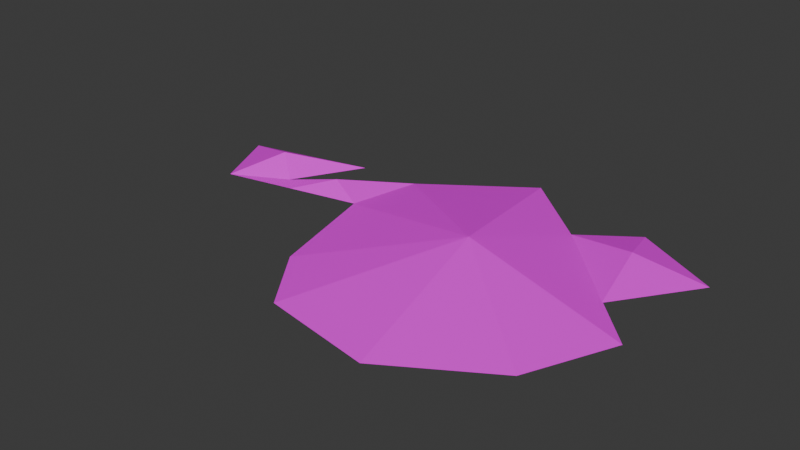 # Source: dirt.blend  (saved by Blender 4.3.34; exported with 4.5.12 LTS)
import bpy
from mathutils import Matrix  # noqa: F401  (used for matrix-valued properties, if any)

bpy.ops.wm.read_factory_settings(use_empty=True)
scene = bpy.context.scene
scene.name = 'Scene'

# ---- collections
col_collection = bpy.data.collections.new('Collection'); scene.collection.children.link(col_collection)

# ---- images (referenced by path relative to the original .blend; pixels are not part of the script)
import os
ASSET_DIR = os.environ.get("B2B_ASSET_DIR", "")  # directory of the original .blend (textures are referenced by path, not embedded)
HERE = os.path.dirname(os.path.abspath(__file__))  # packed textures are extracted next to this script under _unpacked/

def load_image(name, relpath, width, height, colorspace="sRGB"):
    """Load a texture the original file referenced (path relative to the .blend, or extracted next to this script)."""
    p = next((c for c in (os.path.join(HERE, relpath), os.path.join(ASSET_DIR, relpath)) if relpath and os.path.exists(c)), "")
    if p:
        img = bpy.data.images.load(p, check_existing=True)
        img.name = name
    else:  # same state as the original file: an image datablock whose file is absent (Cycles renders it pink)
        img = bpy.data.images.new(name, width, height)
        img.source = "FILE"
        img.filepath = "//" + (relpath or name)
    img.colorspace_settings.name = colorspace
    return img
img_dirt_jpg = load_image('dirt.jpg', 'dirt.jpg', 1024, 1024, 'sRGB')

# ---- materials (node trees are filled in below, after node groups)
mat_material_001 = bpy.data.materials.new('Material.001')

# ---- material node trees
mat_material_001.use_nodes = True; mat_material_001.node_tree.nodes.clear()
_N = mat_material_001.node_tree.nodes; _L = mat_material_001.node_tree.links
n0 = _N.new('ShaderNodeBsdfPrincipled'); n0.name = 'Principled BSDF'; n0.location = (10, 300)
n1 = _N.new('ShaderNodeOutputMaterial'); n1.name = 'Material Output'; n1.location = (300, 300)
n2 = _N.new('ShaderNodeTexImage'); n2.name = 'Image Texture'; n2.location = (-280, 271)
n2.image = img_dirt_jpg
_L.new(n0.outputs[0], n1.inputs[0])
_L.new(n2.outputs[0], n0.inputs[0])
n1.is_active_output = True

# ---- world
world_world = bpy.data.worlds.new('World'); scene.world = world_world
world_world.use_nodes = True; world_world.node_tree.nodes.clear()
_N = world_world.node_tree.nodes; _L = world_world.node_tree.links
n0 = _N.new('ShaderNodeOutputWorld'); n0.name = 'World Output'; n0.location = (300, 300)
n1 = _N.new('ShaderNodeBackground'); n1.name = 'Background'; n1.location = (10, 300)
n1.inputs[0].default_value = (0.05088, 0.05088, 0.05088, 1.0)
_L.new(n1.outputs[0], n0.inputs[0])
n0.is_active_output = True
world_world.color = (0.05088, 0.05088, 0.05088)
world_world.sun_shadow_jitter_overblur = 0.0

# ---- meshes
me_cylinder = bpy.data.meshes.new('Cylinder')
me_cylinder.from_pydata([(-0.374, 1.034, 0.000104), (0.06716, 0.6527, 0.000104), (0.379, 0.8758, 0.000104), (0.8723, 0.6092, 0.000104), (0.5467, 0.1514, 0.000104), (0.802, -0.1014, 0.000104), (0.5779, -0.5974, 0.000104), (0.006132, -0.9503, 0.000104), (-0.6361, -0.8354, 0.000104), (-0.8978, -0.4645, 0.000104), (-1.058, 0.1988, 0.000104), (-1.88, 0.02835, 0.000104), (-2.063, 0.4321, 0.000104), (-1.329, 0.6002, 0.000104), (-1.558, 0.195, 0.000104), (-1.708, 0.3139, 0.09251), (-0.156, 0.04542, 0.1588), (0.4663, 0.5723, 0.06657), (-0.9662, 0.6147, 0.000104), (-1.469, 0.1136, 0.000104), (-1.263, 0.2805, 0.05881)], [], [(0, 1, 2, 3, 4, 5, 6, 7, 8, 9, 10, 19, 11, 12, 13, 14, 18), (3, 17, 4), (3, 2, 17), (2, 1, 17), (17, 1, 4), (7, 6, 16), (6, 5, 16), (16, 5, 1), (1, 0, 16), (10, 16, 18), (18, 16, 0), (10, 9, 16), (9, 8, 16), (7, 16, 8), (15, 11, 14), (12, 11, 15), (13, 12, 15), (13, 15, 14), (19, 20, 14), (19, 10, 20), (18, 20, 10), (14, 20, 18)])
_uv = me_cylinder.uv_layers.new(name='UVMap')
_uv.uv.foreach_set('vector', [0.6465, 0.5247, 0.5495, 0.6998, 0.6465, 0.7887, 0.5918, 0.9733, 0.4151, 0.8963, 0.3483, 0.9999, 0.1659, 0.9598, 0.006946, 0.7927, 8.037e-05, 0.569, 0.1061, 0.4548, 0.3175, 0.3541, 0.2598, 0.2221, 0.2021, 0.09006, 0.3247, 8.039e-05, 0.4331, 0.2348, 0.2808, 0.1864, 0.4637, 0.3555, 0.9457, 0.8855, 9.723e-05, 0.9999, 9.725e-05, 9.716e-05, 6.468e-05, 0.9999, 6.472e-05, 6.475e-05, 0.4193, 0.3943, 8.931e-05, 0.9999, 8.937e-05, 8.907e-05, 0.7954, 0.7244, 0.3491, 0.5186, 5.915e-05, 0.9999, 5.911e-05, 5.906e-05, 7.805e-05, 7.804e-05, 0.6094, 0.2481, 7.803e-05, 0.9999, 7.579e-05, 7.58e-05, 0.5748, 7.574e-05, 0.2996, 0.9999, 8.132e-05, 0.9999, 8.127e-05, 8.126e-05, 0.6603, 0.8447, 0.3474, 0.5492, 5.892e-05, 0.9999, 5.893e-05, 5.896e-05, 0.4592, 0.9999, 0.4112, 6.776e-05, 6.777e-05, 0.9999, 8.757e-05, 0.9999, 0.3506, 8.76e-05, 0.7669, 0.9999, 8.355e-05, 0.2627, 0.6988, 8.355e-05, 0.6988, 0.9999, 0.4967, 0.9999, 7.048e-05, 0.9999, 0.4845, 7.046e-05, 7.773e-05, 0.9999, 7.767e-05, 7.766e-05, 0.6035, 0.7905, 7.719e-05, 7.745e-05, 7.723e-05, 0.9999, 0.5964, 0.1394, 8.063e-05, 0.9999, 8.068e-05, 8.095e-05, 0.6548, 0.4261, 5.334e-05, 0.9999, 5.347e-05, 5.363e-05, 0.2858, 0.425, 0.4178, 6.485e-05, 0.4178, 0.9999, 6.459e-05, 0.8672, 0.3311, 0.8023, 5.755e-05, 5.736e-05, 5.759e-05, 0.9999, 5.674e-05, 0.9999, 5.67e-05, 5.662e-05, 0.3216, 0.4384, 0.3848, 7.368e-05, 7.375e-05, 0.9999, 0.5427, 0.9999, 4.007e-05, 4.007e-05, 0.161, 0.4002, 4.003e-05, 1.0])
me_cylinder.materials.append(mat_material_001)
me_cylinder.update()

# ---- objects
ob_cylinder = bpy.data.objects.new('Cylinder', me_cylinder)

# ---- transforms, parenting, visibility, modifiers, constraints
ob_cylinder.location = (0.0, 0.0, 0.0)

# ---- collection membership
col_collection.objects.link(ob_cylinder)

# ---- scene / render settings (as saved in the file)
scene.frame_start = 1; scene.frame_end = 250; scene.frame_set(1)
scene.render.engine = 'BLENDER_EEVEE_NEXT'
bpy.context.view_layer.update()

# ---- added for rendering (the .blend has no active camera and no usable light): camera, sun
cam_auto = bpy.data.cameras.new('AutoCamera')
cam_auto.lens = 50.0
cam_auto.sensor_width = 36.0
cam_auto.clip_end = 1000.0
ob_auto_camera = bpy.data.objects.new('AutoCamera', cam_auto)
scene.collection.objects.link(ob_auto_camera)
ob_auto_camera.location = (2.68639, -3.89617, 2.70495)
ob_auto_camera.rotation_euler = (1.09748, -7.21219e-08, 0.694738)
scene.camera = ob_auto_camera
light_auto_sun = bpy.data.lights.new('AutoSun', 'SUN')
light_auto_sun.energy = 3.0
light_auto_sun.angle = 0.0523599
ob_auto_sun = bpy.data.objects.new('AutoSun', light_auto_sun)
scene.collection.objects.link(ob_auto_sun)
ob_auto_sun.rotation_euler = (0.872665, 0.174533, 0.523599)
bpy.context.view_layer.update()
